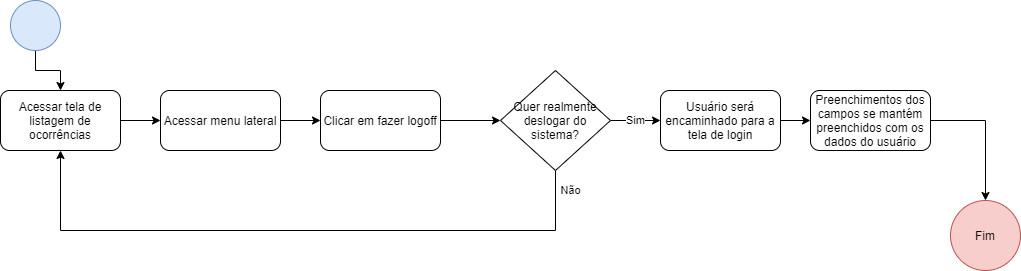

The diagram above was exported from draw.io. Its source (the exported page's mxGraphModel, read from the mxfile embedded in the PNG):
<mxGraphModel dx="997" dy="548" grid="1" gridSize="10" guides="1" tooltips="1" connect="1" arrows="1" fold="1" page="1" pageScale="1" pageWidth="827" pageHeight="1169" math="0" shadow="0">
  <root>
    <mxCell id="ZdfXzFGG0e3xq-3v_MyF-0" />
    <mxCell id="ZdfXzFGG0e3xq-3v_MyF-1" parent="ZdfXzFGG0e3xq-3v_MyF-0" />
    <mxCell id="ZdfXzFGG0e3xq-3v_MyF-3" style="edgeStyle=orthogonalEdgeStyle;rounded=0;orthogonalLoop=1;jettySize=auto;html=1;" parent="ZdfXzFGG0e3xq-3v_MyF-1" source="ZdfXzFGG0e3xq-3v_MyF-2" target="ZdfXzFGG0e3xq-3v_MyF-4" edge="1">
      <mxGeometry relative="1" as="geometry">
        <mxPoint x="45" y="100" as="targetPoint" />
      </mxGeometry>
    </mxCell>
    <mxCell id="ZdfXzFGG0e3xq-3v_MyF-2" value="" style="ellipse;whiteSpace=wrap;html=1;aspect=fixed;fillColor=#dae8fc;strokeColor=#6c8ebf;" parent="ZdfXzFGG0e3xq-3v_MyF-1" vertex="1">
      <mxGeometry x="20" y="10" width="50" height="50" as="geometry" />
    </mxCell>
    <mxCell id="ZdfXzFGG0e3xq-3v_MyF-5" style="edgeStyle=orthogonalEdgeStyle;rounded=0;orthogonalLoop=1;jettySize=auto;html=1;" parent="ZdfXzFGG0e3xq-3v_MyF-1" source="ZdfXzFGG0e3xq-3v_MyF-4" target="ZdfXzFGG0e3xq-3v_MyF-6" edge="1">
      <mxGeometry relative="1" as="geometry">
        <mxPoint x="180" y="130" as="targetPoint" />
      </mxGeometry>
    </mxCell>
    <mxCell id="ZdfXzFGG0e3xq-3v_MyF-4" value="Acessar tela de listagem de ocorrências" style="rounded=1;whiteSpace=wrap;html=1;" parent="ZdfXzFGG0e3xq-3v_MyF-1" vertex="1">
      <mxGeometry x="10" y="100" width="120" height="60" as="geometry" />
    </mxCell>
    <mxCell id="ZdfXzFGG0e3xq-3v_MyF-7" style="edgeStyle=orthogonalEdgeStyle;rounded=0;orthogonalLoop=1;jettySize=auto;html=1;" parent="ZdfXzFGG0e3xq-3v_MyF-1" source="ZdfXzFGG0e3xq-3v_MyF-6" target="ZdfXzFGG0e3xq-3v_MyF-8" edge="1">
      <mxGeometry relative="1" as="geometry">
        <mxPoint x="330" y="130" as="targetPoint" />
      </mxGeometry>
    </mxCell>
    <mxCell id="ZdfXzFGG0e3xq-3v_MyF-6" value="Acessar menu lateral" style="rounded=1;whiteSpace=wrap;html=1;" parent="ZdfXzFGG0e3xq-3v_MyF-1" vertex="1">
      <mxGeometry x="170" y="100" width="120" height="60" as="geometry" />
    </mxCell>
    <mxCell id="ZdfXzFGG0e3xq-3v_MyF-9" style="edgeStyle=orthogonalEdgeStyle;rounded=0;orthogonalLoop=1;jettySize=auto;html=1;" parent="ZdfXzFGG0e3xq-3v_MyF-1" source="ZdfXzFGG0e3xq-3v_MyF-8" target="ZdfXzFGG0e3xq-3v_MyF-10" edge="1">
      <mxGeometry relative="1" as="geometry">
        <mxPoint x="490" y="130" as="targetPoint" />
      </mxGeometry>
    </mxCell>
    <mxCell id="ZdfXzFGG0e3xq-3v_MyF-8" value="Clicar em fazer logoff" style="rounded=1;whiteSpace=wrap;html=1;" parent="ZdfXzFGG0e3xq-3v_MyF-1" vertex="1">
      <mxGeometry x="330" y="100" width="120" height="60" as="geometry" />
    </mxCell>
    <mxCell id="ZdfXzFGG0e3xq-3v_MyF-12" value="Sim" style="edgeStyle=orthogonalEdgeStyle;rounded=0;orthogonalLoop=1;jettySize=auto;html=1;" parent="ZdfXzFGG0e3xq-3v_MyF-1" source="ZdfXzFGG0e3xq-3v_MyF-10" target="ZdfXzFGG0e3xq-3v_MyF-13" edge="1">
      <mxGeometry relative="1" as="geometry">
        <mxPoint x="620" y="130" as="targetPoint" />
      </mxGeometry>
    </mxCell>
    <mxCell id="ZdfXzFGG0e3xq-3v_MyF-18" value="Não" style="edgeStyle=orthogonalEdgeStyle;rounded=0;orthogonalLoop=1;jettySize=auto;html=1;entryX=0.5;entryY=1;entryDx=0;entryDy=0;exitX=0.5;exitY=1;exitDx=0;exitDy=0;" parent="ZdfXzFGG0e3xq-3v_MyF-1" source="ZdfXzFGG0e3xq-3v_MyF-10" target="ZdfXzFGG0e3xq-3v_MyF-4" edge="1">
      <mxGeometry x="-0.937" y="15" relative="1" as="geometry">
        <Array as="points">
          <mxPoint x="565" y="240" />
          <mxPoint x="70" y="240" />
        </Array>
        <mxPoint as="offset" />
      </mxGeometry>
    </mxCell>
    <mxCell id="ZdfXzFGG0e3xq-3v_MyF-10" value="Quer realmente deslogar do sistema?" style="rhombus;whiteSpace=wrap;html=1;" parent="ZdfXzFGG0e3xq-3v_MyF-1" vertex="1">
      <mxGeometry x="510" y="80" width="110" height="100" as="geometry" />
    </mxCell>
    <mxCell id="ZdfXzFGG0e3xq-3v_MyF-14" style="edgeStyle=orthogonalEdgeStyle;rounded=0;orthogonalLoop=1;jettySize=auto;html=1;" parent="ZdfXzFGG0e3xq-3v_MyF-1" source="ZdfXzFGG0e3xq-3v_MyF-13" target="ZdfXzFGG0e3xq-3v_MyF-15" edge="1">
      <mxGeometry relative="1" as="geometry">
        <mxPoint x="780" y="130" as="targetPoint" />
      </mxGeometry>
    </mxCell>
    <mxCell id="ZdfXzFGG0e3xq-3v_MyF-13" value="Usuário será encaminhado para a tela de login" style="rounded=1;whiteSpace=wrap;html=1;" parent="ZdfXzFGG0e3xq-3v_MyF-1" vertex="1">
      <mxGeometry x="670" y="100" width="120" height="60" as="geometry" />
    </mxCell>
    <mxCell id="ZdfXzFGG0e3xq-3v_MyF-16" style="edgeStyle=orthogonalEdgeStyle;rounded=0;orthogonalLoop=1;jettySize=auto;html=1;" parent="ZdfXzFGG0e3xq-3v_MyF-1" source="ZdfXzFGG0e3xq-3v_MyF-15" target="ZdfXzFGG0e3xq-3v_MyF-17" edge="1">
      <mxGeometry relative="1" as="geometry">
        <mxPoint x="930" y="260" as="targetPoint" />
      </mxGeometry>
    </mxCell>
    <mxCell id="ZdfXzFGG0e3xq-3v_MyF-15" value="Preenchimentos dos campos se mantém preenchidos com os dados do usuário" style="rounded=1;whiteSpace=wrap;html=1;" parent="ZdfXzFGG0e3xq-3v_MyF-1" vertex="1">
      <mxGeometry x="820" y="100" width="120" height="60" as="geometry" />
    </mxCell>
    <mxCell id="ZdfXzFGG0e3xq-3v_MyF-17" value="Fim" style="ellipse;whiteSpace=wrap;html=1;aspect=fixed;fillColor=#f8cecc;strokeColor=#b85450;" parent="ZdfXzFGG0e3xq-3v_MyF-1" vertex="1">
      <mxGeometry x="960" y="210" width="70" height="70" as="geometry" />
    </mxCell>
  </root>
</mxGraphModel>